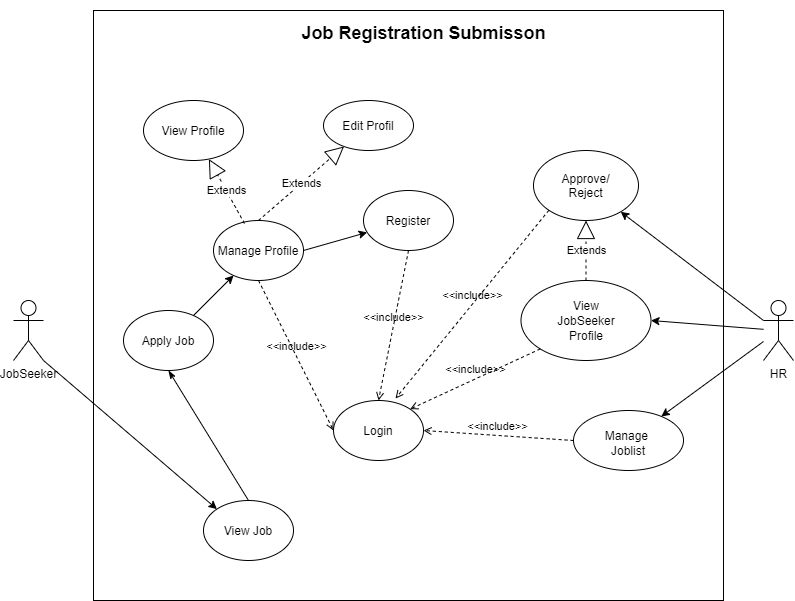

The diagram above was exported from draw.io. Its source (the exported page's mxGraphModel, read from the mxfile embedded in the PNG):
<mxGraphModel dx="1240" dy="674" grid="1" gridSize="10" guides="1" tooltips="1" connect="1" arrows="1" fold="1" page="1" pageScale="1" pageWidth="850" pageHeight="1100" math="0" shadow="0">
  <root>
    <mxCell id="0" />
    <mxCell id="1" parent="0" />
    <mxCell id="5cauAJKQKADTQTuD9AjP-37" value="" style="verticalLabelPosition=bottom;verticalAlign=top;html=1;shape=mxgraph.basic.rect;fillColor2=none;strokeWidth=1;size=20;indent=5;" vertex="1" parent="1">
      <mxGeometry x="120" y="300" width="630" height="590" as="geometry" />
    </mxCell>
    <mxCell id="5cauAJKQKADTQTuD9AjP-1" value="JobSeeker" style="shape=umlActor;verticalLabelPosition=bottom;verticalAlign=top;html=1;outlineConnect=0;" vertex="1" parent="1">
      <mxGeometry x="40" y="590" width="30" height="60" as="geometry" />
    </mxCell>
    <mxCell id="5cauAJKQKADTQTuD9AjP-24" value="" style="edgeStyle=none;rounded=0;orthogonalLoop=1;jettySize=auto;html=1;" edge="1" parent="1" source="5cauAJKQKADTQTuD9AjP-2" target="5cauAJKQKADTQTuD9AjP-23">
      <mxGeometry relative="1" as="geometry" />
    </mxCell>
    <mxCell id="5cauAJKQKADTQTuD9AjP-2" value="HR" style="shape=umlActor;verticalLabelPosition=bottom;verticalAlign=top;html=1;outlineConnect=0;" vertex="1" parent="1">
      <mxGeometry x="790" y="590" width="30" height="60" as="geometry" />
    </mxCell>
    <mxCell id="5cauAJKQKADTQTuD9AjP-7" value="View Job" style="ellipse;whiteSpace=wrap;html=1;" vertex="1" parent="1">
      <mxGeometry x="230" y="790" width="90" height="60" as="geometry" />
    </mxCell>
    <mxCell id="5cauAJKQKADTQTuD9AjP-12" value="" style="rounded=0;orthogonalLoop=1;jettySize=auto;html=1;" edge="1" parent="1" source="5cauAJKQKADTQTuD9AjP-8" target="5cauAJKQKADTQTuD9AjP-11">
      <mxGeometry relative="1" as="geometry" />
    </mxCell>
    <mxCell id="5cauAJKQKADTQTuD9AjP-14" value="" style="edgeStyle=none;rounded=0;orthogonalLoop=1;jettySize=auto;html=1;exitX=1;exitY=0.5;exitDx=0;exitDy=0;" edge="1" parent="1" source="5cauAJKQKADTQTuD9AjP-11" target="5cauAJKQKADTQTuD9AjP-13">
      <mxGeometry relative="1" as="geometry" />
    </mxCell>
    <mxCell id="5cauAJKQKADTQTuD9AjP-8" value="Apply Job" style="ellipse;whiteSpace=wrap;html=1;" vertex="1" parent="1">
      <mxGeometry x="150" y="600" width="90" height="60" as="geometry" />
    </mxCell>
    <mxCell id="5cauAJKQKADTQTuD9AjP-10" value="" style="endArrow=none;html=1;entryX=0.5;entryY=0;entryDx=0;entryDy=0;startArrow=classicThin;startFill=1;exitX=0.5;exitY=1;exitDx=0;exitDy=0;" edge="1" parent="1" source="5cauAJKQKADTQTuD9AjP-8" target="5cauAJKQKADTQTuD9AjP-7">
      <mxGeometry width="50" height="50" relative="1" as="geometry">
        <mxPoint x="260" y="680" as="sourcePoint" />
        <mxPoint x="450" y="590" as="targetPoint" />
      </mxGeometry>
    </mxCell>
    <mxCell id="5cauAJKQKADTQTuD9AjP-11" value="Manage Profile" style="ellipse;whiteSpace=wrap;html=1;" vertex="1" parent="1">
      <mxGeometry x="240" y="510" width="90" height="60" as="geometry" />
    </mxCell>
    <mxCell id="5cauAJKQKADTQTuD9AjP-13" value="Register" style="ellipse;whiteSpace=wrap;html=1;" vertex="1" parent="1">
      <mxGeometry x="390" y="480" width="90" height="60" as="geometry" />
    </mxCell>
    <mxCell id="5cauAJKQKADTQTuD9AjP-15" value="Login" style="ellipse;whiteSpace=wrap;html=1;" vertex="1" parent="1">
      <mxGeometry x="360" y="690" width="90" height="60" as="geometry" />
    </mxCell>
    <mxCell id="5cauAJKQKADTQTuD9AjP-17" value="&amp;lt;&amp;lt;include&amp;gt;&amp;gt;" style="edgeStyle=none;html=1;endArrow=open;verticalAlign=bottom;dashed=1;labelBackgroundColor=none;exitX=0.5;exitY=1;exitDx=0;exitDy=0;entryX=0;entryY=0.5;entryDx=0;entryDy=0;" edge="1" parent="1" source="5cauAJKQKADTQTuD9AjP-11" target="5cauAJKQKADTQTuD9AjP-15">
      <mxGeometry width="160" relative="1" as="geometry">
        <mxPoint x="220" y="620" as="sourcePoint" />
        <mxPoint x="380" y="620" as="targetPoint" />
      </mxGeometry>
    </mxCell>
    <mxCell id="5cauAJKQKADTQTuD9AjP-18" value="&amp;lt;&amp;lt;include&amp;gt;&amp;gt;" style="edgeStyle=none;html=1;endArrow=open;verticalAlign=bottom;dashed=1;labelBackgroundColor=none;exitX=0.5;exitY=1;exitDx=0;exitDy=0;entryX=0.5;entryY=0;entryDx=0;entryDy=0;" edge="1" parent="1" source="5cauAJKQKADTQTuD9AjP-13" target="5cauAJKQKADTQTuD9AjP-15">
      <mxGeometry width="160" relative="1" as="geometry">
        <mxPoint x="420" y="650" as="sourcePoint" />
        <mxPoint x="580" y="650" as="targetPoint" />
      </mxGeometry>
    </mxCell>
    <mxCell id="5cauAJKQKADTQTuD9AjP-19" value="Extends" style="endArrow=block;endSize=16;endFill=0;html=1;exitX=0.5;exitY=0;exitDx=0;exitDy=0;dashed=1;" edge="1" parent="1" source="5cauAJKQKADTQTuD9AjP-11" target="5cauAJKQKADTQTuD9AjP-20">
      <mxGeometry width="160" relative="1" as="geometry">
        <mxPoint x="220" y="620" as="sourcePoint" />
        <mxPoint x="300" y="420" as="targetPoint" />
      </mxGeometry>
    </mxCell>
    <mxCell id="5cauAJKQKADTQTuD9AjP-20" value="Edit Profil" style="ellipse;whiteSpace=wrap;html=1;" vertex="1" parent="1">
      <mxGeometry x="350" y="390" width="90" height="50" as="geometry" />
    </mxCell>
    <mxCell id="5cauAJKQKADTQTuD9AjP-21" value="Extends" style="endArrow=block;endSize=16;endFill=0;html=1;exitX=0.344;exitY=0.05;exitDx=0;exitDy=0;dashed=1;exitPerimeter=0;" edge="1" parent="1" source="5cauAJKQKADTQTuD9AjP-11" target="5cauAJKQKADTQTuD9AjP-22">
      <mxGeometry width="160" relative="1" as="geometry">
        <mxPoint x="255" y="500" as="sourcePoint" />
        <mxPoint x="210" y="440" as="targetPoint" />
      </mxGeometry>
    </mxCell>
    <mxCell id="5cauAJKQKADTQTuD9AjP-22" value="View Profile" style="ellipse;whiteSpace=wrap;html=1;" vertex="1" parent="1">
      <mxGeometry x="170" y="390" width="100" height="60" as="geometry" />
    </mxCell>
    <mxCell id="5cauAJKQKADTQTuD9AjP-23" value="&lt;p style=&quot;line-height: 130%&quot;&gt;Manage &lt;br&gt;Joblist&lt;/p&gt;" style="ellipse;whiteSpace=wrap;html=1;verticalAlign=top;" vertex="1" parent="1">
      <mxGeometry x="600" y="700" width="110" height="60" as="geometry" />
    </mxCell>
    <mxCell id="5cauAJKQKADTQTuD9AjP-25" value="" style="edgeStyle=none;rounded=0;orthogonalLoop=1;jettySize=auto;html=1;exitX=1;exitY=1;exitDx=0;exitDy=0;exitPerimeter=0;entryX=0;entryY=0;entryDx=0;entryDy=0;" edge="1" parent="1" source="5cauAJKQKADTQTuD9AjP-1" target="5cauAJKQKADTQTuD9AjP-7">
      <mxGeometry relative="1" as="geometry">
        <mxPoint x="92.36000000000001" y="730.0037931034484" as="sourcePoint" />
        <mxPoint x="-0.00022772762952172343" y="806.439843636659" as="targetPoint" />
      </mxGeometry>
    </mxCell>
    <mxCell id="5cauAJKQKADTQTuD9AjP-26" value="&amp;lt;&amp;lt;include&amp;gt;&amp;gt;" style="edgeStyle=none;html=1;endArrow=open;verticalAlign=bottom;dashed=1;labelBackgroundColor=none;exitX=0;exitY=0.5;exitDx=0;exitDy=0;entryX=1;entryY=0.5;entryDx=0;entryDy=0;" edge="1" parent="1" source="5cauAJKQKADTQTuD9AjP-23" target="5cauAJKQKADTQTuD9AjP-15">
      <mxGeometry width="160" relative="1" as="geometry">
        <mxPoint x="445" y="550" as="sourcePoint" />
        <mxPoint x="455" y="710" as="targetPoint" />
        <Array as="points" />
      </mxGeometry>
    </mxCell>
    <mxCell id="5cauAJKQKADTQTuD9AjP-27" value="&lt;p style=&quot;line-height: 130%&quot;&gt;View&lt;br&gt;JobSeeker&lt;br&gt;Profile&lt;/p&gt;" style="ellipse;whiteSpace=wrap;html=1;verticalAlign=top;" vertex="1" parent="1">
      <mxGeometry x="547.5" y="570" width="130" height="80" as="geometry" />
    </mxCell>
    <mxCell id="5cauAJKQKADTQTuD9AjP-29" value="" style="edgeStyle=none;rounded=0;orthogonalLoop=1;jettySize=auto;html=1;entryX=1;entryY=0.5;entryDx=0;entryDy=0;" edge="1" parent="1" source="5cauAJKQKADTQTuD9AjP-2" target="5cauAJKQKADTQTuD9AjP-27">
      <mxGeometry relative="1" as="geometry">
        <mxPoint x="782.18" y="600" as="sourcePoint" />
        <mxPoint x="680.0046738694192" y="674.9285724957595" as="targetPoint" />
      </mxGeometry>
    </mxCell>
    <mxCell id="5cauAJKQKADTQTuD9AjP-30" value="Approve/&lt;br&gt;Reject" style="ellipse;whiteSpace=wrap;html=1;" vertex="1" parent="1">
      <mxGeometry x="560" y="440" width="105" height="70" as="geometry" />
    </mxCell>
    <mxCell id="5cauAJKQKADTQTuD9AjP-31" value="" style="edgeStyle=none;rounded=0;orthogonalLoop=1;jettySize=auto;html=1;exitX=0;exitY=0.3333333333333333;exitDx=0;exitDy=0;exitPerimeter=0;" edge="1" parent="1" source="5cauAJKQKADTQTuD9AjP-2" target="5cauAJKQKADTQTuD9AjP-30">
      <mxGeometry relative="1" as="geometry">
        <mxPoint x="830" y="560" as="sourcePoint" />
        <mxPoint x="690" y="560" as="targetPoint" />
      </mxGeometry>
    </mxCell>
    <mxCell id="5cauAJKQKADTQTuD9AjP-32" value="&amp;lt;&amp;lt;include&amp;gt;&amp;gt;" style="edgeStyle=none;html=1;endArrow=open;verticalAlign=bottom;dashed=1;labelBackgroundColor=none;exitX=0;exitY=1;exitDx=0;exitDy=0;entryX=1;entryY=0;entryDx=0;entryDy=0;" edge="1" parent="1" source="5cauAJKQKADTQTuD9AjP-27" target="5cauAJKQKADTQTuD9AjP-15">
      <mxGeometry width="160" relative="1" as="geometry">
        <mxPoint x="470" y="550" as="sourcePoint" />
        <mxPoint x="480" y="710" as="targetPoint" />
      </mxGeometry>
    </mxCell>
    <mxCell id="5cauAJKQKADTQTuD9AjP-33" value="&amp;lt;&amp;lt;include&amp;gt;&amp;gt;" style="edgeStyle=none;html=1;endArrow=open;verticalAlign=bottom;dashed=1;labelBackgroundColor=none;exitX=0;exitY=1;exitDx=0;exitDy=0;entryX=0.689;entryY=-0.033;entryDx=0;entryDy=0;entryPerimeter=0;" edge="1" parent="1" source="5cauAJKQKADTQTuD9AjP-30" target="5cauAJKQKADTQTuD9AjP-15">
      <mxGeometry width="160" relative="1" as="geometry">
        <mxPoint x="576.5380592228744" y="638.2842712474619" as="sourcePoint" />
        <mxPoint x="486.81980515339455" y="718.7867965644034" as="targetPoint" />
      </mxGeometry>
    </mxCell>
    <mxCell id="5cauAJKQKADTQTuD9AjP-34" value="Extends" style="endArrow=block;endSize=16;endFill=0;html=1;exitX=0.5;exitY=0;exitDx=0;exitDy=0;entryX=0.5;entryY=1;entryDx=0;entryDy=0;dashed=1;" edge="1" parent="1" source="5cauAJKQKADTQTuD9AjP-27" target="5cauAJKQKADTQTuD9AjP-30">
      <mxGeometry width="160" relative="1" as="geometry">
        <mxPoint x="330" y="630" as="sourcePoint" />
        <mxPoint x="490" y="630" as="targetPoint" />
      </mxGeometry>
    </mxCell>
    <mxCell id="5cauAJKQKADTQTuD9AjP-38" value="&lt;font style=&quot;font-size: 18px&quot;&gt;Job Registration Submisson&lt;/font&gt;" style="text;strokeColor=none;fillColor=none;html=1;fontSize=24;fontStyle=1;verticalAlign=middle;align=center;" vertex="1" parent="1">
      <mxGeometry x="370" y="290" width="160" height="60" as="geometry" />
    </mxCell>
  </root>
</mxGraphModel>